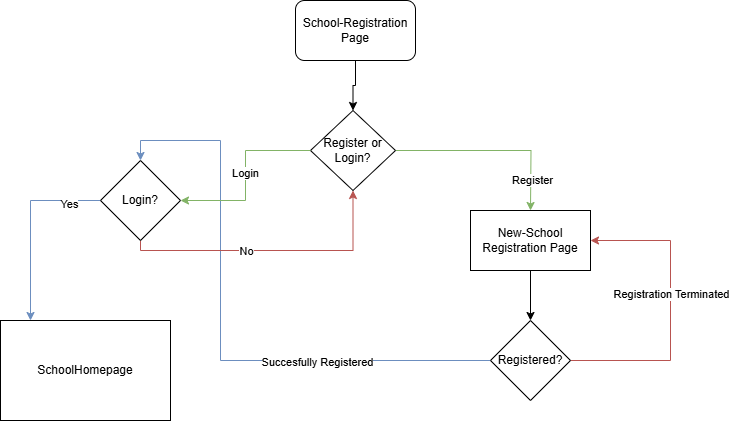

The diagram above was exported from draw.io. Its source (the exported page's mxGraphModel, read from the mxfile embedded in the PNG):
<mxGraphModel dx="1002" dy="533" grid="1" gridSize="10" guides="1" tooltips="1" connect="1" arrows="1" fold="1" page="1" pageScale="1" pageWidth="850" pageHeight="1100" math="0" shadow="0">
  <root>
    <mxCell id="0" />
    <mxCell id="1" parent="0" />
    <mxCell id="DJCeG44CriK6farDu4rM-26" style="edgeStyle=orthogonalEdgeStyle;rounded=0;orthogonalLoop=1;jettySize=auto;html=1;entryX=0.5;entryY=0;entryDx=0;entryDy=0;" edge="1" parent="1" source="DJCeG44CriK6farDu4rM-1" target="DJCeG44CriK6farDu4rM-2">
      <mxGeometry relative="1" as="geometry" />
    </mxCell>
    <mxCell id="DJCeG44CriK6farDu4rM-1" value="School-Registration Page" style="rounded=1;whiteSpace=wrap;html=1;" vertex="1" parent="1">
      <mxGeometry x="365" y="30" width="120" height="60" as="geometry" />
    </mxCell>
    <mxCell id="DJCeG44CriK6farDu4rM-5" style="edgeStyle=orthogonalEdgeStyle;rounded=0;orthogonalLoop=1;jettySize=auto;html=1;fillColor=#d5e8d4;strokeColor=#82b366;" edge="1" parent="1" source="DJCeG44CriK6farDu4rM-2">
      <mxGeometry relative="1" as="geometry">
        <mxPoint x="600" y="240" as="targetPoint" />
      </mxGeometry>
    </mxCell>
    <mxCell id="DJCeG44CriK6farDu4rM-7" value="Register" style="edgeLabel;html=1;align=center;verticalAlign=middle;resizable=0;points=[];" vertex="1" connectable="0" parent="DJCeG44CriK6farDu4rM-5">
      <mxGeometry x="0.693" y="1" relative="1" as="geometry">
        <mxPoint as="offset" />
      </mxGeometry>
    </mxCell>
    <mxCell id="DJCeG44CriK6farDu4rM-2" value="Register or Login?" style="rhombus;whiteSpace=wrap;html=1;" vertex="1" parent="1">
      <mxGeometry x="380" y="140" width="85" height="80" as="geometry" />
    </mxCell>
    <mxCell id="DJCeG44CriK6farDu4rM-8" value="SchoolHomepage" style="rounded=0;whiteSpace=wrap;html=1;" vertex="1" parent="1">
      <mxGeometry x="70" y="350" width="170" height="100" as="geometry" />
    </mxCell>
    <mxCell id="DJCeG44CriK6farDu4rM-11" style="edgeStyle=orthogonalEdgeStyle;rounded=0;orthogonalLoop=1;jettySize=auto;html=1;entryX=0.5;entryY=0;entryDx=0;entryDy=0;" edge="1" parent="1" source="DJCeG44CriK6farDu4rM-9" target="DJCeG44CriK6farDu4rM-10">
      <mxGeometry relative="1" as="geometry" />
    </mxCell>
    <mxCell id="DJCeG44CriK6farDu4rM-9" value="New-School Registration Page" style="rounded=0;whiteSpace=wrap;html=1;" vertex="1" parent="1">
      <mxGeometry x="540" y="240" width="120" height="60" as="geometry" />
    </mxCell>
    <mxCell id="DJCeG44CriK6farDu4rM-12" style="edgeStyle=orthogonalEdgeStyle;rounded=0;orthogonalLoop=1;jettySize=auto;html=1;exitX=0;exitY=0.5;exitDx=0;exitDy=0;entryX=0.5;entryY=0;entryDx=0;entryDy=0;fillColor=#dae8fc;strokeColor=#6c8ebf;" edge="1" parent="1" source="DJCeG44CriK6farDu4rM-10" target="DJCeG44CriK6farDu4rM-17">
      <mxGeometry relative="1" as="geometry">
        <mxPoint x="260" y="310" as="targetPoint" />
        <mxPoint x="560" y="340" as="sourcePoint" />
        <Array as="points">
          <mxPoint x="290" y="390" />
          <mxPoint x="290" y="170" />
          <mxPoint x="210" y="170" />
        </Array>
      </mxGeometry>
    </mxCell>
    <mxCell id="DJCeG44CriK6farDu4rM-13" value="No" style="edgeLabel;html=1;align=center;verticalAlign=middle;resizable=0;points=[];" vertex="1" connectable="0" parent="DJCeG44CriK6farDu4rM-12">
      <mxGeometry x="-0.3918" y="1" relative="1" as="geometry">
        <mxPoint as="offset" />
      </mxGeometry>
    </mxCell>
    <mxCell id="DJCeG44CriK6farDu4rM-16" value="Succesfully Registered" style="edgeLabel;html=1;align=center;verticalAlign=middle;resizable=0;points=[];" vertex="1" connectable="0" parent="DJCeG44CriK6farDu4rM-12">
      <mxGeometry x="-0.41" y="1" relative="1" as="geometry">
        <mxPoint as="offset" />
      </mxGeometry>
    </mxCell>
    <mxCell id="DJCeG44CriK6farDu4rM-14" style="edgeStyle=orthogonalEdgeStyle;rounded=0;orthogonalLoop=1;jettySize=auto;html=1;entryX=1;entryY=0.5;entryDx=0;entryDy=0;fillColor=#f8cecc;strokeColor=#b85450;" edge="1" parent="1" source="DJCeG44CriK6farDu4rM-10" target="DJCeG44CriK6farDu4rM-9">
      <mxGeometry relative="1" as="geometry">
        <Array as="points">
          <mxPoint x="740" y="390" />
          <mxPoint x="740" y="270" />
        </Array>
      </mxGeometry>
    </mxCell>
    <mxCell id="DJCeG44CriK6farDu4rM-15" value="Registration Terminated" style="edgeLabel;html=1;align=center;verticalAlign=middle;resizable=0;points=[];" vertex="1" connectable="0" parent="DJCeG44CriK6farDu4rM-14">
      <mxGeometry x="0.1156" relative="1" as="geometry">
        <mxPoint as="offset" />
      </mxGeometry>
    </mxCell>
    <mxCell id="DJCeG44CriK6farDu4rM-10" value="Registered?" style="rhombus;whiteSpace=wrap;html=1;" vertex="1" parent="1">
      <mxGeometry x="560" y="350" width="80" height="80" as="geometry" />
    </mxCell>
    <mxCell id="DJCeG44CriK6farDu4rM-18" style="edgeStyle=orthogonalEdgeStyle;rounded=0;orthogonalLoop=1;jettySize=auto;html=1;exitX=0;exitY=0.5;exitDx=0;exitDy=0;entryX=1;entryY=0.5;entryDx=0;entryDy=0;fillColor=#d5e8d4;strokeColor=#82b366;" edge="1" parent="1" source="DJCeG44CriK6farDu4rM-2" target="DJCeG44CriK6farDu4rM-17">
      <mxGeometry relative="1" as="geometry">
        <mxPoint x="290" y="140" as="targetPoint" />
      </mxGeometry>
    </mxCell>
    <mxCell id="DJCeG44CriK6farDu4rM-19" value="Login" style="edgeLabel;html=1;align=center;verticalAlign=middle;resizable=0;points=[];" vertex="1" connectable="0" parent="DJCeG44CriK6farDu4rM-18">
      <mxGeometry x="-0.0289" y="-1" relative="1" as="geometry">
        <mxPoint as="offset" />
      </mxGeometry>
    </mxCell>
    <mxCell id="DJCeG44CriK6farDu4rM-20" style="edgeStyle=orthogonalEdgeStyle;rounded=0;orthogonalLoop=1;jettySize=auto;html=1;exitX=0;exitY=0.5;exitDx=0;exitDy=0;fillColor=#dae8fc;strokeColor=#6c8ebf;" edge="1" parent="1" source="DJCeG44CriK6farDu4rM-17">
      <mxGeometry relative="1" as="geometry">
        <mxPoint x="115" y="230" as="sourcePoint" />
        <mxPoint x="100" y="350" as="targetPoint" />
        <Array as="points">
          <mxPoint x="100" y="230" />
        </Array>
      </mxGeometry>
    </mxCell>
    <mxCell id="DJCeG44CriK6farDu4rM-21" value="Yes" style="edgeLabel;html=1;align=center;verticalAlign=middle;resizable=0;points=[];" vertex="1" connectable="0" parent="DJCeG44CriK6farDu4rM-20">
      <mxGeometry x="-0.6948" y="3" relative="1" as="geometry">
        <mxPoint x="-3" as="offset" />
      </mxGeometry>
    </mxCell>
    <mxCell id="DJCeG44CriK6farDu4rM-24" style="edgeStyle=orthogonalEdgeStyle;rounded=0;orthogonalLoop=1;jettySize=auto;html=1;entryX=0.5;entryY=1;entryDx=0;entryDy=0;fillColor=#f8cecc;strokeColor=#b85450;" edge="1" parent="1" source="DJCeG44CriK6farDu4rM-17" target="DJCeG44CriK6farDu4rM-2">
      <mxGeometry relative="1" as="geometry">
        <Array as="points">
          <mxPoint x="210" y="280" />
          <mxPoint x="423" y="280" />
        </Array>
      </mxGeometry>
    </mxCell>
    <mxCell id="DJCeG44CriK6farDu4rM-25" value="No" style="edgeLabel;html=1;align=center;verticalAlign=middle;resizable=0;points=[];" vertex="1" connectable="0" parent="DJCeG44CriK6farDu4rM-24">
      <mxGeometry x="-0.1873" relative="1" as="geometry">
        <mxPoint as="offset" />
      </mxGeometry>
    </mxCell>
    <mxCell id="DJCeG44CriK6farDu4rM-17" value="Login?" style="rhombus;whiteSpace=wrap;html=1;" vertex="1" parent="1">
      <mxGeometry x="170" y="190" width="80" height="80" as="geometry" />
    </mxCell>
    <mxCell id="DJCeG44CriK6farDu4rM-22" style="edgeStyle=orthogonalEdgeStyle;rounded=0;orthogonalLoop=1;jettySize=auto;html=1;exitX=0.5;exitY=1;exitDx=0;exitDy=0;" edge="1" parent="1" source="DJCeG44CriK6farDu4rM-17" target="DJCeG44CriK6farDu4rM-17">
      <mxGeometry relative="1" as="geometry" />
    </mxCell>
  </root>
</mxGraphModel>